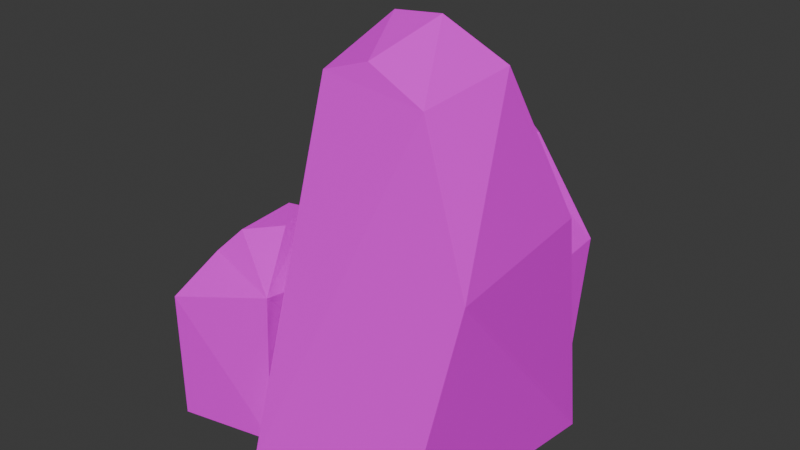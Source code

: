 # Source: Rock_01.blend  (saved by Blender 4.0.36; exported with 4.5.12 LTS)
import bpy
from mathutils import Matrix  # noqa: F401  (used for matrix-valued properties, if any)

bpy.ops.wm.read_factory_settings(use_empty=True)
scene = bpy.context.scene
scene.name = 'Scene'

# ---- collections
col_collection = bpy.data.collections.new('Collection'); scene.collection.children.link(col_collection)

# ---- images (referenced by path relative to the original .blend; pixels are not part of the script)
import os
ASSET_DIR = os.environ.get("B2B_ASSET_DIR", "")  # directory of the original .blend (textures are referenced by path, not embedded)
HERE = os.path.dirname(os.path.abspath(__file__))  # packed textures are extracted next to this script under _unpacked/

def load_image(name, relpath, width, height, colorspace="sRGB"):
    """Load a texture the original file referenced (path relative to the .blend, or extracted next to this script)."""
    p = next((c for c in (os.path.join(HERE, relpath), os.path.join(ASSET_DIR, relpath)) if relpath and os.path.exists(c)), "")
    if p:
        img = bpy.data.images.load(p, check_existing=True)
        img.name = name
    else:  # same state as the original file: an image datablock whose file is absent (Cycles renders it pink)
        img = bpy.data.images.new(name, width, height)
        img.source = "FILE"
        img.filepath = "//" + (relpath or name)
    img.colorspace_settings.name = colorspace
    return img
img_textureatlas_01_png = load_image('TextureAtlas_01.png', 'TextureAtlas_01.png', 1024, 1024, 'sRGB')

# ---- materials (node trees are filled in below, after node groups)
mat_material = bpy.data.materials.new('Material')
mat_material.alpha_threshold = 0.0
mat_material.use_transparent_shadow = False
mat_material.roughness = 0.5
mat_material.line_color = (0.0, 0.0, 0.0, 1.0)

# ---- material node trees
mat_material.use_nodes = True; mat_material.node_tree.nodes.clear()
_N = mat_material.node_tree.nodes; _L = mat_material.node_tree.links
n0 = _N.new('ShaderNodeOutputMaterial'); n0.name = 'Material Output'; n0.location = (300, 300)
n1 = _N.new('ShaderNodeBsdfPrincipled'); n1.name = 'Principled BSDF'; n1.location = (10, 300)
n1.inputs[3].default_value = 1.45
n2 = _N.new('ShaderNodeTexImage'); n2.name = 'Image Texture'; n2.location = (-363, 278)
n2.image = img_textureatlas_01_png
_L.new(n1.outputs[0], n0.inputs[0])
_L.new(n2.outputs[0], n1.inputs[0])
n0.is_active_output = True

# ---- world
world_world = bpy.data.worlds.new('World'); scene.world = world_world
world_world.use_nodes = True; world_world.node_tree.nodes.clear()
_N = world_world.node_tree.nodes; _L = world_world.node_tree.links
n0 = _N.new('ShaderNodeOutputWorld'); n0.name = 'World Output'; n0.location = (300, 300)
n1 = _N.new('ShaderNodeBackground'); n1.name = 'Background'; n1.location = (10, 300)
n1.inputs[0].default_value = (0.05088, 0.05088, 0.05088, 1.0)
_L.new(n1.outputs[0], n0.inputs[0])
n0.is_active_output = True
world_world.color = (0.05088, 0.05088, 0.05088)
world_world.use_sun_shadow = False
world_world.sun_shadow_jitter_overblur = 0.0

# ---- meshes
me_cube_004 = bpy.data.meshes.new('Cube.004')
me_cube_004.from_pydata([(-0.1302, -0.06786, 9.186e-05), (-0.1302, -0.06786, 0.1592), (-0.1839, -0.06289, 9.186e-05), (-0.2046, -0.05698, 0.1719), (-0.1155, 0.09061, 9.186e-05), (-0.1155, 0.09061, 0.1592), (-0.1692, 0.09558, 9.186e-05), (-0.1899, 0.1015, 0.1719), (-0.1349, -0.0143, 0.2705), (-0.1283, 0.05691, 0.2705), (-0.1467, -0.0101, 0.296), (-0.1682, -0.01771, 0.2922), (-0.1715, 0.03212, 0.295), (-0.1401, 0.06111, 0.296)], [], [(0, 1, 3, 2), (2, 3, 7, 6), (6, 7, 5, 4), (4, 5, 1, 0), (2, 6, 4, 0), (7, 3, 11, 12), (13, 10, 8, 9), (1, 5, 9, 8), (5, 7, 12, 13, 9), (10, 13, 12, 11), (3, 1, 8, 10, 11)])
_uv = me_cube_004.uv_layers.new(name='UVMap')
_uv.uv.foreach_set('vector', [0.2926, 0.986, 0.2926, 0.986, 0.2926, 0.986, 0.2926, 0.986, 0.2926, 0.986, 0.2926, 0.986, 0.2926, 0.986, 0.2926, 0.986, 0.2926, 0.986, 0.2926, 0.986, 0.2926, 0.986, 0.2926, 0.986, 0.2926, 0.986, 0.2926, 0.986, 0.2926, 0.986, 0.2926, 0.986, 0.2926, 0.986, 0.2926, 0.986, 0.2926, 0.986, 0.2926, 0.986, 0.2926, 0.986, 0.2926, 0.986, 0.2926, 0.986, 0.2926, 0.986, 0.2926, 0.986, 0.2926, 0.986, 0.2926, 0.986, 0.2926, 0.986, 0.2926, 0.986, 0.2926, 0.986, 0.2926, 0.986, 0.2926, 0.986, 0.2926, 0.986, 0.2926, 0.986, 0.2926, 0.986, 0.2926, 0.986, 0.2926, 0.986, 0.2926, 0.986, 0.2926, 0.986, 0.2926, 0.986, 0.2926, 0.986, 0.2926, 0.986, 0.2926, 0.986, 0.2926, 0.986, 0.2926, 0.986, 0.2926, 0.986])
me_cube_004.materials.append(mat_material)
me_cube_004.update()
me_cube_005 = bpy.data.meshes.new('Cube.005')
me_cube_005.from_pydata([(0.1145, -0.09775, 0.0009811), (-0.1338, -0.1112, 0.0009811), (-0.06953, -0.09149, 0.2108), (0.1314, 0.08505, 0.0009811), (0.08146, 0.116, 0.2305), (-0.1112, 0.1338, 0.0009811), (-0.113, 0.1139, 0.2307), (-0.05052, -0.04452, 0.4205), (0.02757, -0.0662, 0.3822), (0.04394, 0.04925, 0.3734), (0.03039, -0.01567, 0.3997), (-0.05023, 0.006337, 0.4249), (-0.06373, 0.06746, 0.3858)], [], [(6, 2, 7, 11, 12), (1, 2, 6, 5), (5, 6, 4, 3), (8, 7, 2), (1, 5, 3, 0), (1, 0, 2), (4, 6, 12, 9), (10, 11, 7, 8), (0, 8, 2), (3, 4, 0), (9, 12, 11, 10), (4, 9, 10, 8, 0)])
_uv = me_cube_005.uv_layers.new(name='UVMap')
_uv.uv.foreach_set('vector', [0.2926, 0.986, 0.2926, 0.986, 0.2926, 0.986, 0.2926, 0.986, 0.2926, 0.986, 0.2926, 0.986, 0.2926, 0.986, 0.2926, 0.986, 0.2926, 0.986, 0.2926, 0.986, 0.2926, 0.986, 0.2926, 0.986, 0.2926, 0.986, 0.2926, 0.986, 0.2926, 0.986, 0.2926, 0.986, 0.2926, 0.986, 0.2926, 0.986, 0.2926, 0.986, 0.2926, 0.986, 0.2926, 0.986, 0.2926, 0.986, 0.2926, 0.986, 0.2926, 0.986, 0.2926, 0.986, 0.2926, 0.986, 0.2926, 0.986, 0.2926, 0.986, 0.2926, 0.986, 0.2926, 0.986, 0.2926, 0.986, 0.2926, 0.986, 0.2926, 0.986, 0.2926, 0.986, 0.2926, 0.986, 0.2926, 0.986, 0.2926, 0.986, 0.2926, 0.986, 0.2926, 0.986, 0.2926, 0.986, 0.2926, 0.986, 0.2926, 0.986, 0.2926, 0.986, 0.2926, 0.986, 0.2926, 0.986, 0.2926, 0.986])
me_cube_005.materials.append(mat_material)
me_cube_005.update()
me_cube_006 = bpy.data.meshes.new('Cube.006')
me_cube_006.from_pydata([(-0.07722, -0.1773, 9.186e-05), (-0.0886, -0.2059, 0.09689), (-0.07722, -0.1233, 9.186e-05), (-0.07262, -0.09535, 0.1353), (0.09547, -0.207, 9.186e-05), (0.1027, -0.2001, 0.1451), (0.08373, -0.1038, 9.186e-05), (0.08371, -0.09713, 0.1681), (-0.06089, -0.1854, 0.1671), (0.05255, -0.1867, 0.1779), (-0.03058, -0.1628, 0.2034), (-0.04014, -0.1422, 0.1997), (0.009183, -0.1343, 0.2024), (0.04093, -0.1628, 0.2034)], [], [(0, 1, 3, 2), (2, 3, 7, 6), (6, 7, 5, 4), (4, 5, 1, 0), (2, 6, 4, 0), (7, 3, 11, 12), (13, 10, 8, 9), (1, 5, 9, 8), (5, 7, 12, 13, 9), (10, 13, 12, 11), (3, 1, 8, 10, 11)])
_uv = me_cube_006.uv_layers.new(name='UVMap')
_uv.uv.foreach_set('vector', [0.2926, 0.986, 0.2926, 0.986, 0.2926, 0.986, 0.2926, 0.986, 0.2926, 0.986, 0.2926, 0.986, 0.2926, 0.986, 0.2926, 0.986, 0.2926, 0.986, 0.2926, 0.986, 0.2926, 0.986, 0.2926, 0.986, 0.2926, 0.986, 0.2926, 0.986, 0.2926, 0.986, 0.2926, 0.986, 0.2926, 0.986, 0.2926, 0.986, 0.2926, 0.986, 0.2926, 0.986, 0.2926, 0.986, 0.2926, 0.986, 0.2926, 0.986, 0.2926, 0.986, 0.2926, 0.986, 0.2926, 0.986, 0.2926, 0.986, 0.2926, 0.986, 0.2926, 0.986, 0.2926, 0.986, 0.2926, 0.986, 0.2926, 0.986, 0.2926, 0.986, 0.2926, 0.986, 0.2926, 0.986, 0.2926, 0.986, 0.2926, 0.986, 0.2926, 0.986, 0.2926, 0.986, 0.2926, 0.986, 0.2926, 0.986, 0.2926, 0.986, 0.2926, 0.986, 0.2926, 0.986, 0.2926, 0.986, 0.2926, 0.986])
me_cube_006.materials.append(mat_material)
me_cube_006.update()

# ---- objects
ob_rock = bpy.data.objects.new('Rock', me_cube_004)
ob_rock_001 = bpy.data.objects.new('Rock.001', me_cube_005)
ob_rock_002 = bpy.data.objects.new('Rock.002', me_cube_006)

# ---- transforms, parenting, visibility, modifiers, constraints
ob_rock.location = (2.98e-08, 3.725e-09, 0.0)
ob_rock.rotation_euler = (0.0, -0.0, -1.478)
ob_rock_001.location = (2.98e-08, 3.725e-09, 0.0)
ob_rock_001.rotation_euler = (0.0, -0.0, -1.478)
ob_rock_002.location = (2.98e-08, 3.725e-09, 0.0)
ob_rock_002.rotation_euler = (0.0, -0.0, -1.478)

# ---- collection membership
col_collection.objects.link(ob_rock)
col_collection.objects.link(ob_rock_001)
col_collection.objects.link(ob_rock_002)

# ---- scene / render settings (as saved in the file)
scene.frame_start = 1; scene.frame_end = 250; scene.frame_set(2)
scene.render.engine = 'BLENDER_EEVEE_NEXT'
scene.cycles.sampling_pattern = 'TABULATED_SOBOL'
bpy.context.view_layer.update()

# ---- added for rendering (the .blend has no active camera and no usable light): camera, sun
cam_auto = bpy.data.cameras.new('AutoCamera')
cam_auto.lens = 50.0
cam_auto.sensor_width = 36.0
cam_auto.clip_end = 1000.0
ob_auto_camera = bpy.data.objects.new('AutoCamera', cam_auto)
scene.collection.objects.link(ob_auto_camera)
ob_auto_camera.location = (0.575999, -0.696564, 0.70088)
ob_auto_camera.rotation_euler = (1.09748, -7.21219e-08, 0.694738)
scene.camera = ob_auto_camera
light_auto_sun = bpy.data.lights.new('AutoSun', 'SUN')
light_auto_sun.energy = 3.0
light_auto_sun.angle = 0.0523599
ob_auto_sun = bpy.data.objects.new('AutoSun', light_auto_sun)
scene.collection.objects.link(ob_auto_sun)
ob_auto_sun.rotation_euler = (0.872665, 0.174533, 0.523599)
bpy.context.view_layer.update()

